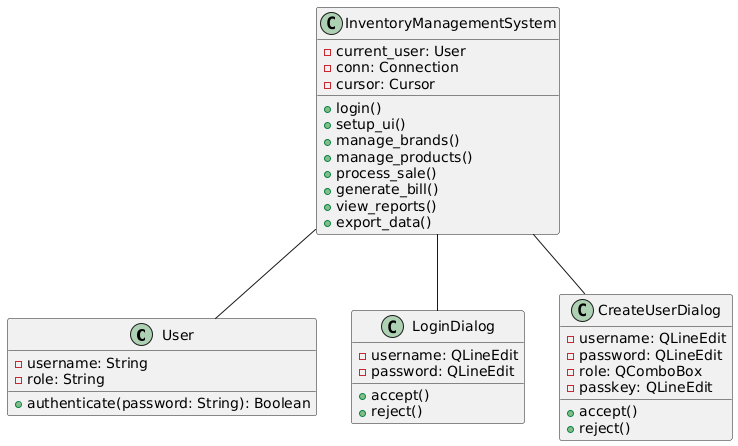

The diagram above was rendered by PlantUML. Its source (embedded in the PNG):
@startuml
class User {
  -username: String
  -role: String
  +authenticate(password: String): Boolean
}

class InventoryManagementSystem {
  -current_user: User
  -conn: Connection
  -cursor: Cursor
  +login()
  +setup_ui()
  +manage_brands()
  +manage_products()
  +process_sale()
  +generate_bill()
  +view_reports()
  +export_data()
}

class LoginDialog {
  -username: QLineEdit
  -password: QLineEdit
  +accept()
  +reject()
}

class CreateUserDialog {
  -username: QLineEdit
  -password: QLineEdit
  -role: QComboBox
  -passkey: QLineEdit
  +accept()
  +reject()
}

InventoryManagementSystem -- User
InventoryManagementSystem -- LoginDialog
InventoryManagementSystem -- CreateUserDialog
@enduml